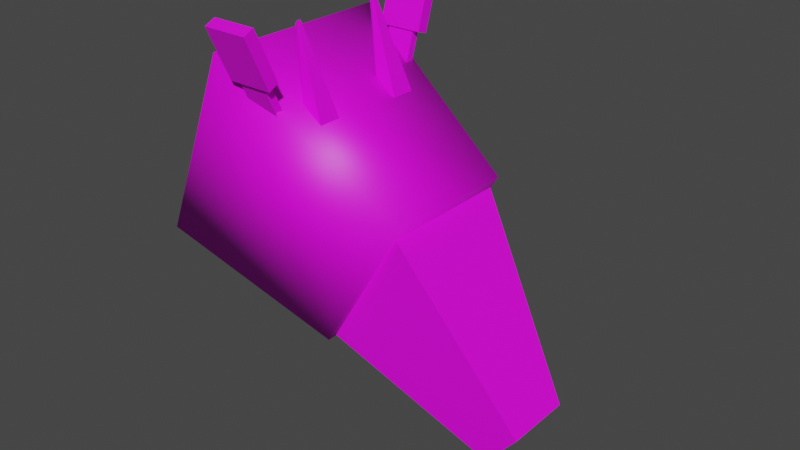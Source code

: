# Source: dikdik.blend  (saved by Blender 2.93.21; exported with 4.5.12 LTS)
import bpy
from mathutils import Matrix  # noqa: F401  (used for matrix-valued properties, if any)

bpy.ops.wm.read_factory_settings(use_empty=True)
scene = bpy.context.scene
scene.name = 'Scene'

# ---- collections
col_collection = bpy.data.collections.new('Collection'); scene.collection.children.link(col_collection)

# ---- images (referenced by path relative to the original .blend; pixels are not part of the script)
import os
ASSET_DIR = os.environ.get("B2B_ASSET_DIR", "")  # directory of the original .blend (textures are referenced by path, not embedded)
HERE = os.path.dirname(os.path.abspath(__file__))  # packed textures are extracted next to this script under _unpacked/

def load_image(name, relpath, width, height, colorspace="sRGB"):
    """Load a texture the original file referenced (path relative to the .blend, or extracted next to this script)."""
    p = next((c for c in (os.path.join(HERE, relpath), os.path.join(ASSET_DIR, relpath)) if relpath and os.path.exists(c)), "")
    if p:
        img = bpy.data.images.load(p, check_existing=True)
        img.name = name
    else:  # same state as the original file: an image datablock whose file is absent (Cycles renders it pink)
        img = bpy.data.images.new(name, width, height)
        img.source = "FILE"
        img.filepath = "//" + (relpath or name)
    img.colorspace_settings.name = colorspace
    return img
img_dikdik = load_image('dikdik', '', 128, 64, 'sRGB')

# ---- materials (node trees are filled in below, after node groups)
mat_material_001 = bpy.data.materials.new('Material.001')
mat_material_001.use_transparent_shadow = False

# ---- material node trees
mat_material_001.use_nodes = True; mat_material_001.node_tree.nodes.clear()
_N = mat_material_001.node_tree.nodes; _L = mat_material_001.node_tree.links
n0 = _N.new('ShaderNodeBsdfPrincipled'); n0.name = 'Principled BSDF'; n0.location = (10, 300)
n0.distribution = 'GGX'
n0.subsurface_method = 'BURLEY'
n0.inputs[3].default_value = 1.45
n0.inputs[27].default_value = (0.0, 0.0, 0.0, 1.0)
n0.inputs[28].default_value = 1.0
n1 = _N.new('ShaderNodeOutputMaterial'); n1.name = 'Material Output'; n1.location = (300, 300)
n2 = _N.new('ShaderNodeTexImage'); n2.name = 'Image Texture'; n2.location = (-280, 280)
n2.image = img_dikdik
_L.new(n0.outputs[0], n1.inputs[0])
_L.new(n2.outputs[0], n0.inputs[0])
n1.is_active_output = True

# ---- world
world_world = bpy.data.worlds.new('World'); scene.world = world_world
world_world.use_nodes = True; world_world.node_tree.nodes.clear()
_N = world_world.node_tree.nodes; _L = world_world.node_tree.links
n0 = _N.new('ShaderNodeOutputWorld'); n0.name = 'World Output'; n0.location = (300, 300)
n1 = _N.new('ShaderNodeBackground'); n1.name = 'Background'; n1.location = (10, 300)
n1.inputs[0].default_value = (0.05088, 0.05088, 0.05088, 1.0)
_L.new(n1.outputs[0], n0.inputs[0])
n0.is_active_output = True
world_world.color = (0.05088, 0.05088, 0.05088)
world_world.use_sun_shadow = False
world_world.sun_shadow_jitter_overblur = 0.0

# ---- meshes
me_cube = bpy.data.meshes.new('Cube')
me_cube.from_pydata([(1.0, 1.0, 1.0), (1.0, 0.9537, -1.0), (1.0, -1.0, 1.0), (1.0, -0.9537, -1.0), (-0.5338, 0.5818, 0.7036), (-0.5704, 0.5818, 0.03331), (-0.5338, -0.3876, 0.7036), (-0.5704, -0.3876, 0.03331)], [], [(0, 4, 6, 2), (3, 2, 6, 7), (7, 6, 4, 5), (5, 1, 3, 7), (1, 0, 2, 3), (5, 4, 0, 1)])
_uv = me_cube.uv_layers.new(name='UVMap')
_uv.uv.foreach_set('vector', [0.8284, 0.2442, 0.9256, 0.2442, 0.9256, 0.3414, 0.8284, 0.3414, 0.7312, 0.3414, 0.8284, 0.3414, 0.8284, 0.4385, 0.7312, 0.4385, 0.7312, 0.04989, 0.8284, 0.04989, 0.8284, 0.1471, 0.7312, 0.1471, 0.6341, 0.2442, 0.7312, 0.2442, 0.7312, 0.3414, 0.6341, 0.3414, 0.7312, 0.2442, 0.8284, 0.2442, 0.8284, 0.3414, 0.7312, 0.3414, 0.7312, 0.1471, 0.8284, 0.1471, 0.8284, 0.2442, 0.7312, 0.2442])
me_cube.materials.append(mat_material_001)
me_cube.use_remesh_preserve_volume = False
me_cube.use_remesh_preserve_attributes = False
me_cube.use_mirror_vertex_groups = False
me_cube.update()
me_head = bpy.data.meshes.new('Head')
me_head.from_pydata([(-1.0, -1.0, -1.0), (-1.0, -1.0, 1.0), (-1.0, 1.0, -1.0), (-1.0, 1.0, 1.0), (0.8302, -0.7456, -1.03), (1.07, -0.6673, 0.4952), (0.826, 0.7378, -1.019), (1.07, 0.6986, 0.4952)], [], [(0, 1, 3, 2), (2, 3, 7, 6), (6, 7, 5, 4), (4, 5, 1, 0), (2, 6, 4, 0), (7, 3, 1, 5)])
me_head.polygons.foreach_set('use_smooth', [True] * 6)
_uv = me_head.uv_layers.new(name='UVMap')
_uv.uv.foreach_set('vector', [0.08039, 0.72, 0.1462, 0.72, 0.1462, 0.7858, 0.08039, 0.7858, 0.08039, 0.7858, 0.1462, 0.7858, 0.1462, 0.8516, 0.08039, 0.8516, 0.08039, 0.8516, 0.1462, 0.8516, 0.1462, 0.9173, 0.08039, 0.9173, 0.08039, 0.9173, 0.1462, 0.9173, 0.1462, 0.9831, 0.08039, 0.9831, 0.01461, 0.8516, 0.08039, 0.8516, 0.08039, 0.9173, 0.01461, 0.9173, 0.1462, 0.8516, 0.212, 0.8516, 0.212, 0.9173, 0.1462, 0.9173])
me_head.materials.append(mat_material_001)
me_head.use_remesh_fix_poles = True
me_head.use_remesh_preserve_attributes = False
me_head.use_mirror_vertex_groups = False
me_head.update()
me_cube_003 = bpy.data.meshes.new('Cube.003')
me_cube_003.from_pydata([(5.039, -0.1529, -3.993), (-1.0, -1.0, 1.0), (5.039, 0.1529, -3.993), (-1.0, 1.0, 1.0), (5.092, -0.1529, -3.692), (1.0, -1.0, 1.0), (5.092, 0.1529, -3.692), (1.0, 1.0, 1.0)], [], [(0, 1, 3, 2), (2, 3, 7, 6), (6, 7, 5, 4), (4, 5, 1, 0), (2, 6, 4, 0), (7, 3, 1, 5)])
_uv = me_cube_003.uv_layers.new(name='UVMap')
_uv.uv.foreach_set('vector', [0.07853, 0.4474, 0.1345, 0.4474, 0.1345, 0.5034, 0.07853, 0.5034, 0.07853, 0.5034, 0.1345, 0.5034, 0.1345, 0.5594, 0.07853, 0.5594, 0.07853, 0.5594, 0.1345, 0.5594, 0.1345, 0.6154, 0.07853, 0.6154, 0.07853, 0.6154, 0.1345, 0.6154, 0.1345, 0.6713, 0.07853, 0.6713, 0.02255, 0.5594, 0.07853, 0.5594, 0.07853, 0.6154, 0.02255, 0.6154, 0.1345, 0.5594, 0.1905, 0.5594, 0.1905, 0.6154, 0.1345, 0.6154])
me_cube_003.materials.append(mat_material_001)
me_cube_003.use_remesh_fix_poles = True
me_cube_003.use_remesh_preserve_attributes = False
me_cube_003.use_mirror_vertex_groups = False
me_cube_003.update()
me_cube_004 = bpy.data.meshes.new('Cube.004')
me_cube_004.from_pydata([(5.039, -0.1529, -3.993), (-1.0, -1.0, 1.0), (5.039, 0.1529, -3.993), (-1.0, 1.0, 1.0), (5.092, -0.1529, -3.692), (1.0, -1.0, 1.0), (5.092, 0.1529, -3.692), (1.0, 1.0, 1.0)], [], [(0, 1, 3, 2), (2, 3, 7, 6), (6, 7, 5, 4), (4, 5, 1, 0), (2, 6, 4, 0), (7, 3, 1, 5)])
_uv = me_cube_004.uv_layers.new(name='UVMap')
_uv.uv.foreach_set('vector', [0.2412, 0.2369, 0.3193, 0.2369, 0.3193, 0.315, 0.2412, 0.315, 0.2412, 0.315, 0.3193, 0.315, 0.3193, 0.393, 0.2412, 0.393, 0.2412, 0.393, 0.3193, 0.393, 0.3193, 0.4711, 0.2412, 0.4711, 0.2412, 0.4711, 0.3193, 0.4711, 0.3193, 0.5491, 0.2412, 0.5491, 0.1632, 0.393, 0.2412, 0.393, 0.2412, 0.4711, 0.1632, 0.4711, 0.3193, 0.393, 0.3973, 0.393, 0.3973, 0.4711, 0.3193, 0.4711])
me_cube_004.materials.append(mat_material_001)
me_cube_004.use_remesh_fix_poles = True
me_cube_004.use_remesh_preserve_attributes = False
me_cube_004.use_mirror_vertex_groups = False
me_cube_004.update()
me_cube_005 = bpy.data.meshes.new('Cube.005')
me_cube_005.from_pydata([(-1.0, -1.0, -1.0), (-1.0, -1.0, 1.0), (-1.0, 1.0, -1.0), (-1.0, 1.0, 1.0), (1.0, -1.0, -1.0), (1.0, -1.0, 1.0), (1.0, 1.0, -1.0), (1.0, 1.0, 1.0)], [], [(0, 1, 3, 2), (2, 3, 7, 6), (6, 7, 5, 4), (4, 5, 1, 0), (2, 6, 4, 0), (7, 3, 1, 5)])
_uv = me_cube_005.uv_layers.new(name='UVMap')
_uv.uv.foreach_set('vector', [0.3076, 0.6534, 0.3894, 0.6534, 0.3894, 0.7352, 0.3076, 0.7352, 0.3076, 0.7352, 0.3894, 0.7352, 0.3894, 0.817, 0.3076, 0.817, 0.3076, 0.817, 0.3894, 0.817, 0.3894, 0.8988, 0.3076, 0.8988, 0.3076, 0.8988, 0.3894, 0.8988, 0.3894, 0.9807, 0.3076, 0.9807, 0.2257, 0.817, 0.3076, 0.817, 0.3076, 0.8988, 0.2257, 0.8988, 0.3894, 0.817, 0.4712, 0.817, 0.4712, 0.8988, 0.3894, 0.8988])
me_cube_005.materials.append(mat_material_001)
me_cube_005.use_remesh_fix_poles = True
me_cube_005.use_remesh_preserve_attributes = False
me_cube_005.use_mirror_vertex_groups = False
me_cube_005.update()
me_cube_006 = bpy.data.meshes.new('Cube.006')
me_cube_006.from_pydata([(-1.0, -1.0, -1.0), (-1.0, -1.0, 1.0), (-1.0, 1.0, -1.0), (-1.0, 1.0, 1.0), (1.0, -1.0, -1.0), (1.0, -1.0, 1.0), (1.0, 1.0, -1.0), (1.0, 1.0, 1.0)], [], [(0, 1, 3, 2), (2, 3, 7, 6), (6, 7, 5, 4), (4, 5, 1, 0), (2, 6, 4, 0), (7, 3, 1, 5)])
_uv = me_cube_006.uv_layers.new(name='UVMap')
_uv.uv.foreach_set('vector', [0.7497, 0.4929, 0.8316, 0.4929, 0.8316, 0.5747, 0.7497, 0.5747, 0.7497, 0.5747, 0.8316, 0.5747, 0.8316, 0.6566, 0.7497, 0.6566, 0.7497, 0.6566, 0.8316, 0.6566, 0.8316, 0.7384, 0.7497, 0.7384, 0.7497, 0.7384, 0.8316, 0.7384, 0.8316, 0.8202, 0.7497, 0.8202, 0.6679, 0.6566, 0.7497, 0.6566, 0.7497, 0.7384, 0.6679, 0.7384, 0.8316, 0.6566, 0.9134, 0.6566, 0.9134, 0.7384, 0.8316, 0.7384])
me_cube_006.materials.append(mat_material_001)
me_cube_006.use_remesh_fix_poles = True
me_cube_006.use_remesh_preserve_attributes = False
me_cube_006.use_mirror_vertex_groups = False
me_cube_006.update()
me_cube_008 = bpy.data.meshes.new('Cube.008')
me_cube_008.from_pydata([(-1.0, -1.0, -1.0), (-1.0, -1.0, 1.0), (-1.0, 1.0, -1.0), (-1.0, 1.0, 1.0), (1.0, -1.0, -1.0), (1.0, -1.0, 1.0), (1.0, 1.0, -1.0), (1.0, 1.0, 1.0)], [], [(0, 1, 3, 2), (2, 3, 7, 6), (6, 7, 5, 4), (4, 5, 1, 0), (2, 6, 4, 0), (7, 3, 1, 5)])
_uv = me_cube_008.uv_layers.new(name='UVMap')
_uv.uv.foreach_set('vector', [0.5126, 0.2185, 0.5944, 0.2185, 0.5944, 0.3004, 0.5126, 0.3004, 0.5126, 0.3004, 0.5944, 0.3004, 0.5944, 0.3822, 0.5126, 0.3822, 0.5126, 0.3822, 0.5944, 0.3822, 0.5944, 0.464, 0.5126, 0.464, 0.5126, 0.464, 0.5944, 0.464, 0.5944, 0.5458, 0.5126, 0.5458, 0.4307, 0.3822, 0.5126, 0.3822, 0.5126, 0.464, 0.4307, 0.464, 0.5944, 0.3822, 0.6762, 0.3822, 0.6762, 0.464, 0.5944, 0.464])
me_cube_008.materials.append(mat_material_001)
me_cube_008.use_remesh_fix_poles = True
me_cube_008.use_remesh_preserve_attributes = False
me_cube_008.use_mirror_vertex_groups = False
me_cube_008.update()
me_cube_007 = bpy.data.meshes.new('Cube.007')
me_cube_007.from_pydata([(-1.0, -1.0, -1.0), (-1.0, -1.0, 1.0), (-1.0, 1.0, -1.0), (-1.0, 1.0, 1.0), (1.0, -1.0, -1.0), (1.0, -1.0, 1.0), (1.0, 1.0, -1.0), (1.0, 1.0, 1.0)], [], [(0, 1, 3, 2), (2, 3, 7, 6), (6, 7, 5, 4), (4, 5, 1, 0), (2, 6, 4, 0), (7, 3, 1, 5)])
_uv = me_cube_007.uv_layers.new(name='UVMap')
_uv.uv.foreach_set('vector', [0.5641, 0.6038, 0.6459, 0.6038, 0.6459, 0.6856, 0.5641, 0.6856, 0.5641, 0.6856, 0.6459, 0.6856, 0.6459, 0.7674, 0.5641, 0.7674, 0.5641, 0.7674, 0.6459, 0.7674, 0.6459, 0.8492, 0.5641, 0.8492, 0.5641, 0.8492, 0.6459, 0.8492, 0.6459, 0.9311, 0.5641, 0.9311, 0.4823, 0.7674, 0.5641, 0.7674, 0.5641, 0.8492, 0.4823, 0.8492, 0.6459, 0.7674, 0.7278, 0.7674, 0.7278, 0.8492, 0.6459, 0.8492])
me_cube_007.materials.append(mat_material_001)
me_cube_007.use_remesh_fix_poles = True
me_cube_007.use_remesh_preserve_attributes = False
me_cube_007.use_mirror_vertex_groups = False
me_cube_007.update()

# ---- objects
ob_snouth = bpy.data.objects.new('Snouth', me_cube)
ob_head = bpy.data.objects.new('head', me_head)
ob_hornright = bpy.data.objects.new('HornRight', me_cube_003)
ob_hornleft = bpy.data.objects.new('Hornleft', me_cube_004)
ob_earright = bpy.data.objects.new('EarRight', me_cube_005)
ob_earlowright = bpy.data.objects.new('EarLowRight', me_cube_006)
ob_earleft = bpy.data.objects.new('EarLeft', me_cube_008)
ob_earlowleft = bpy.data.objects.new('EarLowLeft', me_cube_007)

# ---- transforms, parenting, visibility, modifiers, constraints
ob_snouth.parent = ob_head
ob_snouth.matrix_parent_inverse = Matrix(((1.463, 7.632e-08, -0.5681, 0.4577), (-7.632e-08, 1.569, 1.43e-08, 0.01649), (0.5681, 1.43e-08, 1.463, -7.086), (-0.0, -0.0, -0.0, 1.0)))
ob_snouth.location = (2.429, -4.694e-07, 3.493)
ob_snouth.rotation_euler = (2.98e-08, 0.6121, 9.432e-08)
ob_snouth.scale = (-0.7685, -0.4474, -0.4474)
ob_snouth.lock_rotations_4d = False
ob_snouth.empty_display_type = 'ARROWS'
ob_snouth.lineart.crease_threshold = 0.0
ob_head.location = (1.363, -0.01051, 4.315)
ob_head.rotation_euler = (9.778e-09, 0.3705, 5.218e-08)
ob_head.scale = (0.6373, 0.6373, 0.6373)
ob_head.lineart.crease_threshold = 0.0
ob_hornright.parent = ob_head
ob_hornright.matrix_parent_inverse = Matrix(((1.463, 7.632e-08, -0.5681, 0.4577), (-7.632e-08, 1.569, 1.43e-08, 0.01649), (0.5681, 1.43e-08, 1.463, -7.086), (-0.0, -0.0, -0.0, 1.0)))
ob_hornright.location = (1.505, -0.3161, 4.841)
ob_hornright.rotation_euler = (1.909e-08, 0.5041, 7.412e-08)
ob_hornright.scale = (-0.07731, -0.07731, -0.07731)
ob_hornright.lineart.crease_threshold = 0.0
ob_hornleft.parent = ob_head
ob_hornleft.matrix_parent_inverse = Matrix(((1.463, 7.632e-08, -0.5681, 0.4577), (-7.632e-08, 1.569, 1.43e-08, 0.01649), (0.5681, 1.43e-08, 1.463, -7.086), (-0.0, -0.0, -0.0, 1.0)))
ob_hornleft.location = (1.505, 0.2797, 4.871)
ob_hornleft.rotation_euler = (1.909e-08, 0.5041, 7.412e-08)
ob_hornleft.scale = (-0.07731, -0.07731, -0.07731)
ob_hornleft.lineart.crease_threshold = 0.0
ob_earright.parent = ob_earlowright
ob_earright.matrix_parent_inverse = Matrix(((10.98, 3.924e-14, -1.01e-15, -14.16), (-2.843e-13, -37.55, -17.09, 62.28), (-2.621e-14, -3.577, 7.857, -41.07), (0.0, -0.0, -0.0, 1.0)))
ob_earright.location = (1.29, -0.7085, 5.201)
ob_earright.rotation_euler = (6.71, 9.199e-17, 1.995e-17)
ob_earright.scale = (0.1419, -0.03778, 0.1806)
ob_earright.lineart.crease_threshold = 0.0
ob_earlowright.parent = ob_head
ob_earlowright.matrix_parent_inverse = Matrix(((1.463, 7.632e-08, -0.5681, 0.4577), (-7.632e-08, 1.569, 1.43e-08, 0.01649), (0.5681, 1.43e-08, 1.463, -7.086), (-0.0, -0.0, -0.0, 1.0)))
ob_earlowright.location = (1.29, -0.5969, 4.956)
ob_earlowright.rotation_euler = (6.71, 9.199e-17, 1.995e-17)
ob_earlowright.scale = (0.09106, -0.02424, 0.1158)
ob_earlowright.lineart.crease_threshold = 0.0
ob_earleft.parent = ob_earlowleft
ob_earleft.matrix_parent_inverse = Matrix(((10.98, 1.094e-16, 7.221e-16, -14.22), (-4.108e-16, -39.4, 12.22, -39.07), (-5.676e-16, 2.556, 8.245, -42.28), (0.0, 0.0, -0.0, 1.0)))
ob_earleft.location = (1.295, 0.6256, 5.216)
ob_earleft.rotation_euler = (-0.3006, -6.575e-17, 9.959e-18)
ob_earleft.scale = (0.1419, -0.03778, 0.1806)
ob_earleft.lineart.crease_threshold = 0.0
ob_earlowleft.parent = ob_head
ob_earlowleft.matrix_parent_inverse = Matrix(((1.463, 7.632e-08, -0.5681, 0.4577), (-7.632e-08, 1.569, 1.43e-08, 0.01649), (0.5681, 1.43e-08, 1.463, -7.086), (-0.0, -0.0, -0.0, 1.0)))
ob_earlowleft.location = (1.295, 0.5458, 4.958)
ob_earlowleft.rotation_euler = (-0.3006, -6.575e-17, 9.959e-18)
ob_earlowleft.scale = (0.09106, -0.02424, 0.1158)
ob_earlowleft.lineart.crease_threshold = 0.0

# ---- collection membership
col_collection.objects.link(ob_snouth)
col_collection.objects.link(ob_head)
col_collection.objects.link(ob_hornright)
col_collection.objects.link(ob_hornleft)
col_collection.objects.link(ob_earright)
col_collection.objects.link(ob_earlowright)
col_collection.objects.link(ob_earleft)
col_collection.objects.link(ob_earlowleft)

# ---- scene / render settings (as saved in the file)
scene.frame_start = 1; scene.frame_end = 250; scene.frame_set(1)
scene.render.engine = 'BLENDER_EEVEE_NEXT'
scene.cycles.use_denoising = False
scene.cycles.samples = 128
scene.cycles.sampling_pattern = 'TABULATED_SOBOL'
scene.cycles.use_adaptive_sampling = False
scene.cycles.use_light_tree = False
scene.view_settings.view_transform = 'Filmic'
bpy.context.view_layer.update()

# ---- added for rendering (the .blend has no active camera and no usable light): camera, sun
cam_auto = bpy.data.cameras.new('AutoCamera')
cam_auto.lens = 50.0
cam_auto.sensor_width = 36.0
cam_auto.clip_end = 1000.0
ob_auto_camera = bpy.data.objects.new('AutoCamera', cam_auto)
scene.collection.objects.link(ob_auto_camera)
ob_auto_camera.location = (5.37567, -4.35655, 7.00752)
ob_auto_camera.rotation_euler = (1.09748, -7.21219e-08, 0.694738)
scene.camera = ob_auto_camera
light_auto_sun = bpy.data.lights.new('AutoSun', 'SUN')
light_auto_sun.energy = 3.0
light_auto_sun.angle = 0.0523599
ob_auto_sun = bpy.data.objects.new('AutoSun', light_auto_sun)
scene.collection.objects.link(ob_auto_sun)
ob_auto_sun.rotation_euler = (0.872665, 0.174533, 0.523599)
bpy.context.view_layer.update()

